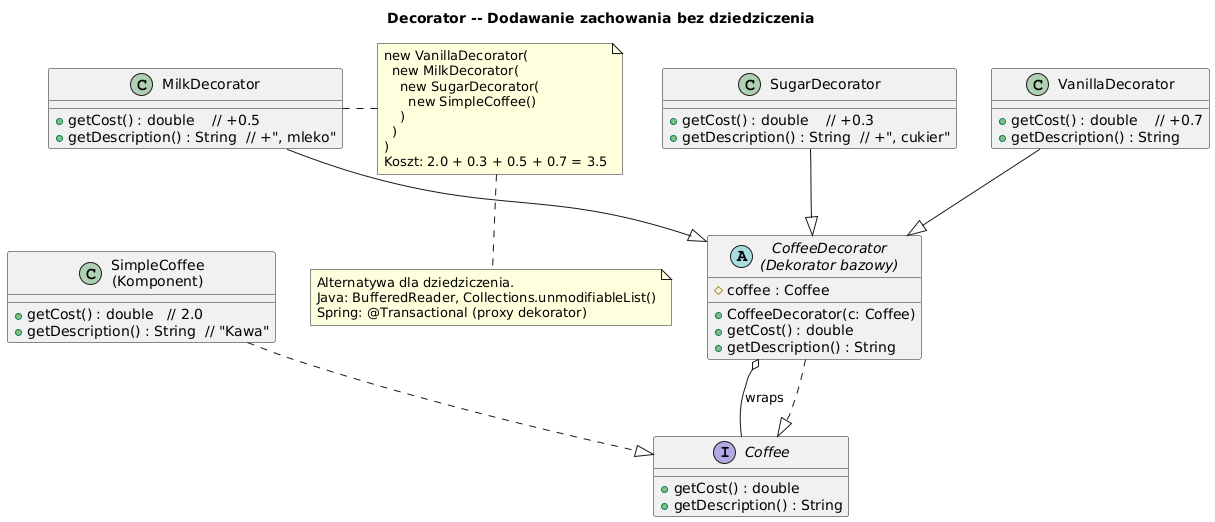

The diagram above was rendered by PlantUML. Its source (embedded in the PNG):
@startuml decorator
skinparam shadowing false
skinparam defaultFontName "DejaVu Sans"
title Decorator -- Dodawanie zachowania bez dziedziczenia

interface "Coffee" as COF {
  + getCost() : double
  + getDescription() : String
}

class "SimpleCoffee\n(Komponent)" as SC {
  + getCost() : double   // 2.0
  + getDescription() : String  // "Kawa"
}

abstract class "CoffeeDecorator\n(Dekorator bazowy)" as CD {
  # coffee : Coffee
  + CoffeeDecorator(c: Coffee)
  + getCost() : double
  + getDescription() : String
}

class "MilkDecorator" as MD {
  + getCost() : double    // +0.5
  + getDescription() : String  // +", mleko"
}
class "SugarDecorator" as SD {
  + getCost() : double    // +0.3
  + getDescription() : String  // +", cukier"
}
class "VanillaDecorator" as VD {
  + getCost() : double    // +0.7
  + getDescription() : String
}

SC ..|> COF
CD ..|> COF
CD o-- COF : wraps
MD --|> CD
SD --|> CD
VD --|> CD

note right of MD
  new VanillaDecorator(
    new MilkDecorator(
      new SugarDecorator(
        new SimpleCoffee()
      )
    )
  )
  Koszt: 2.0 + 0.3 + 0.5 + 0.7 = 3.5
end note

note bottom
  Alternatywa dla dziedziczenia.
  Java: BufferedReader, Collections.unmodifiableList()
  Spring: @Transactional (proxy dekorator)
end note
@enduml